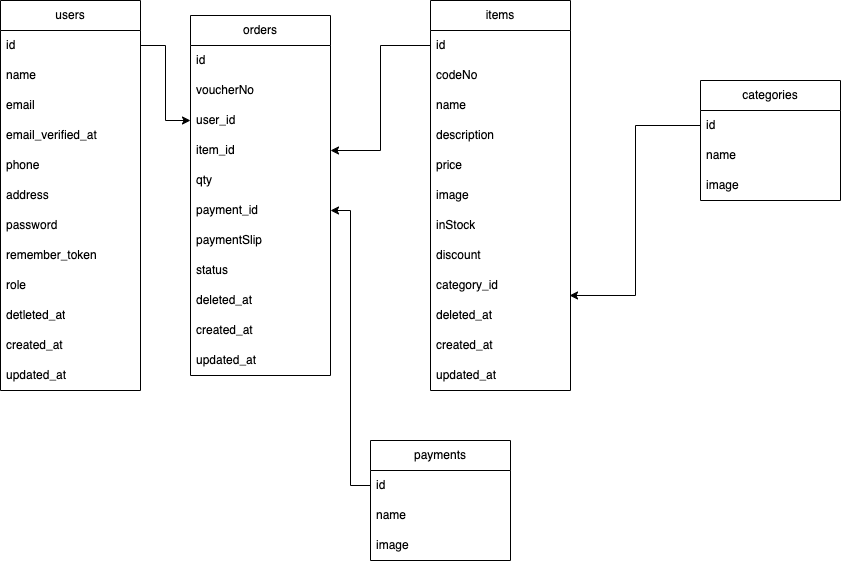

The diagram above was exported from draw.io. Its source (the exported page's mxGraphModel, read from the mxfile embedded in the PNG):
<mxGraphModel dx="1887" dy="711" grid="1" gridSize="10" guides="1" tooltips="1" connect="1" arrows="1" fold="1" page="1" pageScale="1" pageWidth="827" pageHeight="1169" math="0" shadow="0">
  <root>
    <mxCell id="WIyWlLk6GJQsqaUBKTNV-0" />
    <mxCell id="WIyWlLk6GJQsqaUBKTNV-1" parent="WIyWlLk6GJQsqaUBKTNV-0" />
    <mxCell id="zVG2IXYgiOhh2CjqkUXM-0" value="users" style="swimlane;fontStyle=0;childLayout=stackLayout;horizontal=1;startSize=30;horizontalStack=0;resizeParent=1;resizeParentMax=0;resizeLast=0;collapsible=1;marginBottom=0;whiteSpace=wrap;html=1;" vertex="1" parent="WIyWlLk6GJQsqaUBKTNV-1">
      <mxGeometry x="-60" y="210" width="140" height="390" as="geometry" />
    </mxCell>
    <mxCell id="zVG2IXYgiOhh2CjqkUXM-1" value="id" style="text;strokeColor=none;fillColor=none;align=left;verticalAlign=middle;spacingLeft=4;spacingRight=4;overflow=hidden;points=[[0,0.5],[1,0.5]];portConstraint=eastwest;rotatable=0;whiteSpace=wrap;html=1;" vertex="1" parent="zVG2IXYgiOhh2CjqkUXM-0">
      <mxGeometry y="30" width="140" height="30" as="geometry" />
    </mxCell>
    <mxCell id="zVG2IXYgiOhh2CjqkUXM-2" value="name" style="text;strokeColor=none;fillColor=none;align=left;verticalAlign=middle;spacingLeft=4;spacingRight=4;overflow=hidden;points=[[0,0.5],[1,0.5]];portConstraint=eastwest;rotatable=0;whiteSpace=wrap;html=1;" vertex="1" parent="zVG2IXYgiOhh2CjqkUXM-0">
      <mxGeometry y="60" width="140" height="30" as="geometry" />
    </mxCell>
    <mxCell id="zVG2IXYgiOhh2CjqkUXM-3" value="email" style="text;strokeColor=none;fillColor=none;align=left;verticalAlign=middle;spacingLeft=4;spacingRight=4;overflow=hidden;points=[[0,0.5],[1,0.5]];portConstraint=eastwest;rotatable=0;whiteSpace=wrap;html=1;" vertex="1" parent="zVG2IXYgiOhh2CjqkUXM-0">
      <mxGeometry y="90" width="140" height="30" as="geometry" />
    </mxCell>
    <mxCell id="zVG2IXYgiOhh2CjqkUXM-4" value="email_verified_at" style="text;strokeColor=none;fillColor=none;align=left;verticalAlign=middle;spacingLeft=4;spacingRight=4;overflow=hidden;points=[[0,0.5],[1,0.5]];portConstraint=eastwest;rotatable=0;whiteSpace=wrap;html=1;" vertex="1" parent="zVG2IXYgiOhh2CjqkUXM-0">
      <mxGeometry y="120" width="140" height="30" as="geometry" />
    </mxCell>
    <mxCell id="zVG2IXYgiOhh2CjqkUXM-11" value="phone" style="text;strokeColor=none;fillColor=none;align=left;verticalAlign=middle;spacingLeft=4;spacingRight=4;overflow=hidden;points=[[0,0.5],[1,0.5]];portConstraint=eastwest;rotatable=0;whiteSpace=wrap;html=1;" vertex="1" parent="zVG2IXYgiOhh2CjqkUXM-0">
      <mxGeometry y="150" width="140" height="30" as="geometry" />
    </mxCell>
    <mxCell id="zVG2IXYgiOhh2CjqkUXM-12" value="address" style="text;strokeColor=none;fillColor=none;align=left;verticalAlign=middle;spacingLeft=4;spacingRight=4;overflow=hidden;points=[[0,0.5],[1,0.5]];portConstraint=eastwest;rotatable=0;whiteSpace=wrap;html=1;" vertex="1" parent="zVG2IXYgiOhh2CjqkUXM-0">
      <mxGeometry y="180" width="140" height="30" as="geometry" />
    </mxCell>
    <mxCell id="zVG2IXYgiOhh2CjqkUXM-5" value="password" style="text;strokeColor=none;fillColor=none;align=left;verticalAlign=middle;spacingLeft=4;spacingRight=4;overflow=hidden;points=[[0,0.5],[1,0.5]];portConstraint=eastwest;rotatable=0;whiteSpace=wrap;html=1;" vertex="1" parent="zVG2IXYgiOhh2CjqkUXM-0">
      <mxGeometry y="210" width="140" height="30" as="geometry" />
    </mxCell>
    <mxCell id="zVG2IXYgiOhh2CjqkUXM-6" value="remember_token" style="text;strokeColor=none;fillColor=none;align=left;verticalAlign=middle;spacingLeft=4;spacingRight=4;overflow=hidden;points=[[0,0.5],[1,0.5]];portConstraint=eastwest;rotatable=0;whiteSpace=wrap;html=1;" vertex="1" parent="zVG2IXYgiOhh2CjqkUXM-0">
      <mxGeometry y="240" width="140" height="30" as="geometry" />
    </mxCell>
    <mxCell id="zVG2IXYgiOhh2CjqkUXM-13" value="role" style="text;strokeColor=none;fillColor=none;align=left;verticalAlign=middle;spacingLeft=4;spacingRight=4;overflow=hidden;points=[[0,0.5],[1,0.5]];portConstraint=eastwest;rotatable=0;whiteSpace=wrap;html=1;" vertex="1" parent="zVG2IXYgiOhh2CjqkUXM-0">
      <mxGeometry y="270" width="140" height="30" as="geometry" />
    </mxCell>
    <mxCell id="zVG2IXYgiOhh2CjqkUXM-9" value="detleted_at" style="text;strokeColor=none;fillColor=none;align=left;verticalAlign=middle;spacingLeft=4;spacingRight=4;overflow=hidden;points=[[0,0.5],[1,0.5]];portConstraint=eastwest;rotatable=0;whiteSpace=wrap;html=1;" vertex="1" parent="zVG2IXYgiOhh2CjqkUXM-0">
      <mxGeometry y="300" width="140" height="30" as="geometry" />
    </mxCell>
    <mxCell id="zVG2IXYgiOhh2CjqkUXM-7" value="created_at" style="text;strokeColor=none;fillColor=none;align=left;verticalAlign=middle;spacingLeft=4;spacingRight=4;overflow=hidden;points=[[0,0.5],[1,0.5]];portConstraint=eastwest;rotatable=0;whiteSpace=wrap;html=1;" vertex="1" parent="zVG2IXYgiOhh2CjqkUXM-0">
      <mxGeometry y="330" width="140" height="30" as="geometry" />
    </mxCell>
    <mxCell id="zVG2IXYgiOhh2CjqkUXM-8" value="updated_at" style="text;strokeColor=none;fillColor=none;align=left;verticalAlign=middle;spacingLeft=4;spacingRight=4;overflow=hidden;points=[[0,0.5],[1,0.5]];portConstraint=eastwest;rotatable=0;whiteSpace=wrap;html=1;" vertex="1" parent="zVG2IXYgiOhh2CjqkUXM-0">
      <mxGeometry y="360" width="140" height="30" as="geometry" />
    </mxCell>
    <mxCell id="zVG2IXYgiOhh2CjqkUXM-14" value="items" style="swimlane;fontStyle=0;childLayout=stackLayout;horizontal=1;startSize=30;horizontalStack=0;resizeParent=1;resizeParentMax=0;resizeLast=0;collapsible=1;marginBottom=0;whiteSpace=wrap;html=1;" vertex="1" parent="WIyWlLk6GJQsqaUBKTNV-1">
      <mxGeometry x="370" y="210" width="140" height="390" as="geometry" />
    </mxCell>
    <mxCell id="zVG2IXYgiOhh2CjqkUXM-15" value="id" style="text;strokeColor=none;fillColor=none;align=left;verticalAlign=middle;spacingLeft=4;spacingRight=4;overflow=hidden;points=[[0,0.5],[1,0.5]];portConstraint=eastwest;rotatable=0;whiteSpace=wrap;html=1;" vertex="1" parent="zVG2IXYgiOhh2CjqkUXM-14">
      <mxGeometry y="30" width="140" height="30" as="geometry" />
    </mxCell>
    <mxCell id="zVG2IXYgiOhh2CjqkUXM-23" value="codeNo" style="text;strokeColor=none;fillColor=none;align=left;verticalAlign=middle;spacingLeft=4;spacingRight=4;overflow=hidden;points=[[0,0.5],[1,0.5]];portConstraint=eastwest;rotatable=0;whiteSpace=wrap;html=1;" vertex="1" parent="zVG2IXYgiOhh2CjqkUXM-14">
      <mxGeometry y="60" width="140" height="30" as="geometry" />
    </mxCell>
    <mxCell id="zVG2IXYgiOhh2CjqkUXM-16" value="name" style="text;strokeColor=none;fillColor=none;align=left;verticalAlign=middle;spacingLeft=4;spacingRight=4;overflow=hidden;points=[[0,0.5],[1,0.5]];portConstraint=eastwest;rotatable=0;whiteSpace=wrap;html=1;" vertex="1" parent="zVG2IXYgiOhh2CjqkUXM-14">
      <mxGeometry y="90" width="140" height="30" as="geometry" />
    </mxCell>
    <mxCell id="zVG2IXYgiOhh2CjqkUXM-17" value="description" style="text;strokeColor=none;fillColor=none;align=left;verticalAlign=middle;spacingLeft=4;spacingRight=4;overflow=hidden;points=[[0,0.5],[1,0.5]];portConstraint=eastwest;rotatable=0;whiteSpace=wrap;html=1;" vertex="1" parent="zVG2IXYgiOhh2CjqkUXM-14">
      <mxGeometry y="120" width="140" height="30" as="geometry" />
    </mxCell>
    <mxCell id="zVG2IXYgiOhh2CjqkUXM-18" value="price" style="text;strokeColor=none;fillColor=none;align=left;verticalAlign=middle;spacingLeft=4;spacingRight=4;overflow=hidden;points=[[0,0.5],[1,0.5]];portConstraint=eastwest;rotatable=0;whiteSpace=wrap;html=1;" vertex="1" parent="zVG2IXYgiOhh2CjqkUXM-14">
      <mxGeometry y="150" width="140" height="30" as="geometry" />
    </mxCell>
    <mxCell id="zVG2IXYgiOhh2CjqkUXM-19" value="image" style="text;strokeColor=none;fillColor=none;align=left;verticalAlign=middle;spacingLeft=4;spacingRight=4;overflow=hidden;points=[[0,0.5],[1,0.5]];portConstraint=eastwest;rotatable=0;whiteSpace=wrap;html=1;" vertex="1" parent="zVG2IXYgiOhh2CjqkUXM-14">
      <mxGeometry y="180" width="140" height="30" as="geometry" />
    </mxCell>
    <mxCell id="zVG2IXYgiOhh2CjqkUXM-20" value="inStock" style="text;strokeColor=none;fillColor=none;align=left;verticalAlign=middle;spacingLeft=4;spacingRight=4;overflow=hidden;points=[[0,0.5],[1,0.5]];portConstraint=eastwest;rotatable=0;whiteSpace=wrap;html=1;" vertex="1" parent="zVG2IXYgiOhh2CjqkUXM-14">
      <mxGeometry y="210" width="140" height="30" as="geometry" />
    </mxCell>
    <mxCell id="zVG2IXYgiOhh2CjqkUXM-21" value="discount" style="text;strokeColor=none;fillColor=none;align=left;verticalAlign=middle;spacingLeft=4;spacingRight=4;overflow=hidden;points=[[0,0.5],[1,0.5]];portConstraint=eastwest;rotatable=0;whiteSpace=wrap;html=1;" vertex="1" parent="zVG2IXYgiOhh2CjqkUXM-14">
      <mxGeometry y="240" width="140" height="30" as="geometry" />
    </mxCell>
    <mxCell id="zVG2IXYgiOhh2CjqkUXM-22" value="category_id" style="text;strokeColor=none;fillColor=none;align=left;verticalAlign=middle;spacingLeft=4;spacingRight=4;overflow=hidden;points=[[0,0.5],[1,0.5]];portConstraint=eastwest;rotatable=0;whiteSpace=wrap;html=1;" vertex="1" parent="zVG2IXYgiOhh2CjqkUXM-14">
      <mxGeometry y="270" width="140" height="30" as="geometry" />
    </mxCell>
    <mxCell id="zVG2IXYgiOhh2CjqkUXM-25" value="deleted_at" style="text;strokeColor=none;fillColor=none;align=left;verticalAlign=middle;spacingLeft=4;spacingRight=4;overflow=hidden;points=[[0,0.5],[1,0.5]];portConstraint=eastwest;rotatable=0;whiteSpace=wrap;html=1;" vertex="1" parent="zVG2IXYgiOhh2CjqkUXM-14">
      <mxGeometry y="300" width="140" height="30" as="geometry" />
    </mxCell>
    <mxCell id="zVG2IXYgiOhh2CjqkUXM-29" value="created_at" style="text;strokeColor=none;fillColor=none;align=left;verticalAlign=middle;spacingLeft=4;spacingRight=4;overflow=hidden;points=[[0,0.5],[1,0.5]];portConstraint=eastwest;rotatable=0;whiteSpace=wrap;html=1;" vertex="1" parent="zVG2IXYgiOhh2CjqkUXM-14">
      <mxGeometry y="330" width="140" height="30" as="geometry" />
    </mxCell>
    <mxCell id="zVG2IXYgiOhh2CjqkUXM-30" value="updated_at" style="text;strokeColor=none;fillColor=none;align=left;verticalAlign=middle;spacingLeft=4;spacingRight=4;overflow=hidden;points=[[0,0.5],[1,0.5]];portConstraint=eastwest;rotatable=0;whiteSpace=wrap;html=1;" vertex="1" parent="zVG2IXYgiOhh2CjqkUXM-14">
      <mxGeometry y="360" width="140" height="30" as="geometry" />
    </mxCell>
    <mxCell id="zVG2IXYgiOhh2CjqkUXM-31" value="categories" style="swimlane;fontStyle=0;childLayout=stackLayout;horizontal=1;startSize=30;horizontalStack=0;resizeParent=1;resizeParentMax=0;resizeLast=0;collapsible=1;marginBottom=0;whiteSpace=wrap;html=1;" vertex="1" parent="WIyWlLk6GJQsqaUBKTNV-1">
      <mxGeometry x="640" y="290" width="140" height="120" as="geometry" />
    </mxCell>
    <mxCell id="zVG2IXYgiOhh2CjqkUXM-32" value="id" style="text;strokeColor=none;fillColor=none;align=left;verticalAlign=middle;spacingLeft=4;spacingRight=4;overflow=hidden;points=[[0,0.5],[1,0.5]];portConstraint=eastwest;rotatable=0;whiteSpace=wrap;html=1;" vertex="1" parent="zVG2IXYgiOhh2CjqkUXM-31">
      <mxGeometry y="30" width="140" height="30" as="geometry" />
    </mxCell>
    <mxCell id="zVG2IXYgiOhh2CjqkUXM-33" value="name" style="text;strokeColor=none;fillColor=none;align=left;verticalAlign=middle;spacingLeft=4;spacingRight=4;overflow=hidden;points=[[0,0.5],[1,0.5]];portConstraint=eastwest;rotatable=0;whiteSpace=wrap;html=1;" vertex="1" parent="zVG2IXYgiOhh2CjqkUXM-31">
      <mxGeometry y="60" width="140" height="30" as="geometry" />
    </mxCell>
    <mxCell id="zVG2IXYgiOhh2CjqkUXM-34" value="image" style="text;strokeColor=none;fillColor=none;align=left;verticalAlign=middle;spacingLeft=4;spacingRight=4;overflow=hidden;points=[[0,0.5],[1,0.5]];portConstraint=eastwest;rotatable=0;whiteSpace=wrap;html=1;" vertex="1" parent="zVG2IXYgiOhh2CjqkUXM-31">
      <mxGeometry y="90" width="140" height="30" as="geometry" />
    </mxCell>
    <mxCell id="zVG2IXYgiOhh2CjqkUXM-37" style="edgeStyle=orthogonalEdgeStyle;rounded=0;orthogonalLoop=1;jettySize=auto;html=1;exitX=0;exitY=0.5;exitDx=0;exitDy=0;entryX=0.993;entryY=0.833;entryDx=0;entryDy=0;entryPerimeter=0;" edge="1" parent="WIyWlLk6GJQsqaUBKTNV-1" source="zVG2IXYgiOhh2CjqkUXM-32" target="zVG2IXYgiOhh2CjqkUXM-22">
      <mxGeometry relative="1" as="geometry" />
    </mxCell>
    <mxCell id="zVG2IXYgiOhh2CjqkUXM-38" value="orders" style="swimlane;fontStyle=0;childLayout=stackLayout;horizontal=1;startSize=30;horizontalStack=0;resizeParent=1;resizeParentMax=0;resizeLast=0;collapsible=1;marginBottom=0;whiteSpace=wrap;html=1;" vertex="1" parent="WIyWlLk6GJQsqaUBKTNV-1">
      <mxGeometry x="130" y="225" width="140" height="360" as="geometry" />
    </mxCell>
    <mxCell id="zVG2IXYgiOhh2CjqkUXM-39" value="id" style="text;strokeColor=none;fillColor=none;align=left;verticalAlign=middle;spacingLeft=4;spacingRight=4;overflow=hidden;points=[[0,0.5],[1,0.5]];portConstraint=eastwest;rotatable=0;whiteSpace=wrap;html=1;" vertex="1" parent="zVG2IXYgiOhh2CjqkUXM-38">
      <mxGeometry y="30" width="140" height="30" as="geometry" />
    </mxCell>
    <mxCell id="zVG2IXYgiOhh2CjqkUXM-45" value="voucherNo" style="text;strokeColor=none;fillColor=none;align=left;verticalAlign=middle;spacingLeft=4;spacingRight=4;overflow=hidden;points=[[0,0.5],[1,0.5]];portConstraint=eastwest;rotatable=0;whiteSpace=wrap;html=1;" vertex="1" parent="zVG2IXYgiOhh2CjqkUXM-38">
      <mxGeometry y="60" width="140" height="30" as="geometry" />
    </mxCell>
    <mxCell id="zVG2IXYgiOhh2CjqkUXM-40" value="user_id" style="text;strokeColor=none;fillColor=none;align=left;verticalAlign=middle;spacingLeft=4;spacingRight=4;overflow=hidden;points=[[0,0.5],[1,0.5]];portConstraint=eastwest;rotatable=0;whiteSpace=wrap;html=1;" vertex="1" parent="zVG2IXYgiOhh2CjqkUXM-38">
      <mxGeometry y="90" width="140" height="30" as="geometry" />
    </mxCell>
    <mxCell id="zVG2IXYgiOhh2CjqkUXM-41" value="item_id" style="text;strokeColor=none;fillColor=none;align=left;verticalAlign=middle;spacingLeft=4;spacingRight=4;overflow=hidden;points=[[0,0.5],[1,0.5]];portConstraint=eastwest;rotatable=0;whiteSpace=wrap;html=1;" vertex="1" parent="zVG2IXYgiOhh2CjqkUXM-38">
      <mxGeometry y="120" width="140" height="30" as="geometry" />
    </mxCell>
    <mxCell id="zVG2IXYgiOhh2CjqkUXM-42" value="qty" style="text;strokeColor=none;fillColor=none;align=left;verticalAlign=middle;spacingLeft=4;spacingRight=4;overflow=hidden;points=[[0,0.5],[1,0.5]];portConstraint=eastwest;rotatable=0;whiteSpace=wrap;html=1;" vertex="1" parent="zVG2IXYgiOhh2CjqkUXM-38">
      <mxGeometry y="150" width="140" height="30" as="geometry" />
    </mxCell>
    <mxCell id="zVG2IXYgiOhh2CjqkUXM-43" value="payment_id" style="text;strokeColor=none;fillColor=none;align=left;verticalAlign=middle;spacingLeft=4;spacingRight=4;overflow=hidden;points=[[0,0.5],[1,0.5]];portConstraint=eastwest;rotatable=0;whiteSpace=wrap;html=1;" vertex="1" parent="zVG2IXYgiOhh2CjqkUXM-38">
      <mxGeometry y="180" width="140" height="30" as="geometry" />
    </mxCell>
    <mxCell id="zVG2IXYgiOhh2CjqkUXM-44" value="paymentSlip" style="text;strokeColor=none;fillColor=none;align=left;verticalAlign=middle;spacingLeft=4;spacingRight=4;overflow=hidden;points=[[0,0.5],[1,0.5]];portConstraint=eastwest;rotatable=0;whiteSpace=wrap;html=1;" vertex="1" parent="zVG2IXYgiOhh2CjqkUXM-38">
      <mxGeometry y="210" width="140" height="30" as="geometry" />
    </mxCell>
    <mxCell id="zVG2IXYgiOhh2CjqkUXM-52" value="status" style="text;strokeColor=none;fillColor=none;align=left;verticalAlign=middle;spacingLeft=4;spacingRight=4;overflow=hidden;points=[[0,0.5],[1,0.5]];portConstraint=eastwest;rotatable=0;whiteSpace=wrap;html=1;" vertex="1" parent="zVG2IXYgiOhh2CjqkUXM-38">
      <mxGeometry y="240" width="140" height="30" as="geometry" />
    </mxCell>
    <mxCell id="zVG2IXYgiOhh2CjqkUXM-53" value="deleted_at" style="text;strokeColor=none;fillColor=none;align=left;verticalAlign=middle;spacingLeft=4;spacingRight=4;overflow=hidden;points=[[0,0.5],[1,0.5]];portConstraint=eastwest;rotatable=0;whiteSpace=wrap;html=1;" vertex="1" parent="zVG2IXYgiOhh2CjqkUXM-38">
      <mxGeometry y="270" width="140" height="30" as="geometry" />
    </mxCell>
    <mxCell id="zVG2IXYgiOhh2CjqkUXM-54" value="created_at" style="text;strokeColor=none;fillColor=none;align=left;verticalAlign=middle;spacingLeft=4;spacingRight=4;overflow=hidden;points=[[0,0.5],[1,0.5]];portConstraint=eastwest;rotatable=0;whiteSpace=wrap;html=1;" vertex="1" parent="zVG2IXYgiOhh2CjqkUXM-38">
      <mxGeometry y="300" width="140" height="30" as="geometry" />
    </mxCell>
    <mxCell id="zVG2IXYgiOhh2CjqkUXM-55" value="updated_at" style="text;strokeColor=none;fillColor=none;align=left;verticalAlign=middle;spacingLeft=4;spacingRight=4;overflow=hidden;points=[[0,0.5],[1,0.5]];portConstraint=eastwest;rotatable=0;whiteSpace=wrap;html=1;" vertex="1" parent="zVG2IXYgiOhh2CjqkUXM-38">
      <mxGeometry y="330" width="140" height="30" as="geometry" />
    </mxCell>
    <mxCell id="zVG2IXYgiOhh2CjqkUXM-46" value="payments" style="swimlane;fontStyle=0;childLayout=stackLayout;horizontal=1;startSize=30;horizontalStack=0;resizeParent=1;resizeParentMax=0;resizeLast=0;collapsible=1;marginBottom=0;whiteSpace=wrap;html=1;" vertex="1" parent="WIyWlLk6GJQsqaUBKTNV-1">
      <mxGeometry x="310" y="650" width="140" height="120" as="geometry" />
    </mxCell>
    <mxCell id="zVG2IXYgiOhh2CjqkUXM-47" value="id" style="text;strokeColor=none;fillColor=none;align=left;verticalAlign=middle;spacingLeft=4;spacingRight=4;overflow=hidden;points=[[0,0.5],[1,0.5]];portConstraint=eastwest;rotatable=0;whiteSpace=wrap;html=1;" vertex="1" parent="zVG2IXYgiOhh2CjqkUXM-46">
      <mxGeometry y="30" width="140" height="30" as="geometry" />
    </mxCell>
    <mxCell id="zVG2IXYgiOhh2CjqkUXM-48" value="name" style="text;strokeColor=none;fillColor=none;align=left;verticalAlign=middle;spacingLeft=4;spacingRight=4;overflow=hidden;points=[[0,0.5],[1,0.5]];portConstraint=eastwest;rotatable=0;whiteSpace=wrap;html=1;" vertex="1" parent="zVG2IXYgiOhh2CjqkUXM-46">
      <mxGeometry y="60" width="140" height="30" as="geometry" />
    </mxCell>
    <mxCell id="zVG2IXYgiOhh2CjqkUXM-49" value="image" style="text;strokeColor=none;fillColor=none;align=left;verticalAlign=middle;spacingLeft=4;spacingRight=4;overflow=hidden;points=[[0,0.5],[1,0.5]];portConstraint=eastwest;rotatable=0;whiteSpace=wrap;html=1;" vertex="1" parent="zVG2IXYgiOhh2CjqkUXM-46">
      <mxGeometry y="90" width="140" height="30" as="geometry" />
    </mxCell>
    <mxCell id="zVG2IXYgiOhh2CjqkUXM-50" style="edgeStyle=orthogonalEdgeStyle;rounded=0;orthogonalLoop=1;jettySize=auto;html=1;exitX=0;exitY=0.5;exitDx=0;exitDy=0;entryX=1;entryY=0.5;entryDx=0;entryDy=0;" edge="1" parent="WIyWlLk6GJQsqaUBKTNV-1" source="zVG2IXYgiOhh2CjqkUXM-47" target="zVG2IXYgiOhh2CjqkUXM-43">
      <mxGeometry relative="1" as="geometry" />
    </mxCell>
    <mxCell id="zVG2IXYgiOhh2CjqkUXM-56" style="edgeStyle=orthogonalEdgeStyle;rounded=0;orthogonalLoop=1;jettySize=auto;html=1;exitX=0;exitY=0.5;exitDx=0;exitDy=0;entryX=1;entryY=0.5;entryDx=0;entryDy=0;" edge="1" parent="WIyWlLk6GJQsqaUBKTNV-1" source="zVG2IXYgiOhh2CjqkUXM-15" target="zVG2IXYgiOhh2CjqkUXM-41">
      <mxGeometry relative="1" as="geometry" />
    </mxCell>
    <mxCell id="zVG2IXYgiOhh2CjqkUXM-57" style="edgeStyle=orthogonalEdgeStyle;rounded=0;orthogonalLoop=1;jettySize=auto;html=1;exitX=1;exitY=0.5;exitDx=0;exitDy=0;entryX=0;entryY=0.5;entryDx=0;entryDy=0;" edge="1" parent="WIyWlLk6GJQsqaUBKTNV-1" source="zVG2IXYgiOhh2CjqkUXM-1" target="zVG2IXYgiOhh2CjqkUXM-40">
      <mxGeometry relative="1" as="geometry" />
    </mxCell>
  </root>
</mxGraphModel>